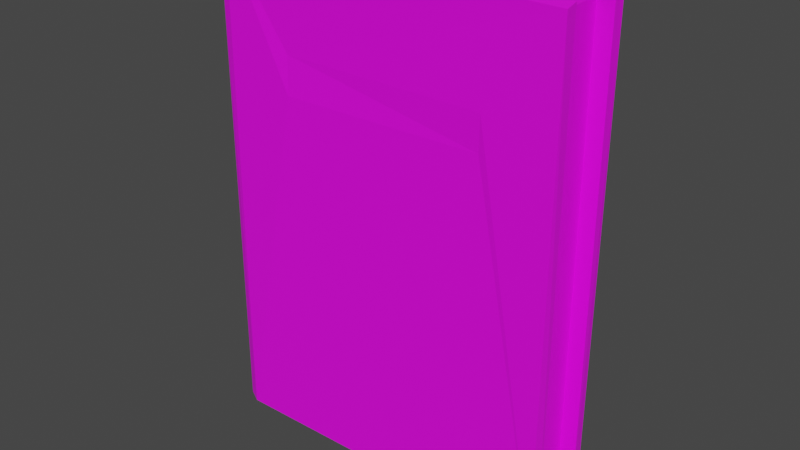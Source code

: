# Source: Book_Blue.blend  (saved by Blender 2.82.7; exported with 4.5.12 LTS)
import bpy
from mathutils import Matrix  # noqa: F401  (used for matrix-valued properties, if any)

bpy.ops.wm.read_factory_settings(use_empty=True)
scene = bpy.context.scene
scene.name = 'Scene'

# ---- collections
col_collection = bpy.data.collections.new('Collection'); scene.collection.children.link(col_collection)

# ---- images (referenced by path relative to the original .blend; pixels are not part of the script)
import os
ASSET_DIR = os.environ.get("B2B_ASSET_DIR", "")  # directory of the original .blend (textures are referenced by path, not embedded)
HERE = os.path.dirname(os.path.abspath(__file__))  # packed textures are extracted next to this script under _unpacked/

def load_image(name, relpath, width, height, colorspace="sRGB"):
    """Load a texture the original file referenced (path relative to the .blend, or extracted next to this script)."""
    p = next((c for c in (os.path.join(HERE, relpath), os.path.join(ASSET_DIR, relpath)) if relpath and os.path.exists(c)), "")
    if p:
        img = bpy.data.images.load(p, check_existing=True)
        img.name = name
    else:  # same state as the original file: an image datablock whose file is absent (Cycles renders it pink)
        img = bpy.data.images.new(name, width, height)
        img.source = "FILE"
        img.filepath = "//" + (relpath or name)
    img.colorspace_settings.name = colorspace
    return img
img_colorpalette_png_002 = load_image('ColorPalette.png.002', 'ColorPalette.png', 1024, 1024, 'sRGB')

# ---- materials (node trees are filled in below, after node groups)
mat_colorpalette_002 = bpy.data.materials.new('ColorPalette.002')
mat_colorpalette_002.use_transparent_shadow = False

# ---- material node trees
mat_colorpalette_002.use_nodes = True; mat_colorpalette_002.node_tree.nodes.clear()
_N = mat_colorpalette_002.node_tree.nodes; _L = mat_colorpalette_002.node_tree.links
n0 = _N.new('ShaderNodeOutputMaterial'); n0.name = 'Material Output'; n0.location = (300, 300)
n1 = _N.new('ShaderNodeBsdfPrincipled'); n1.name = 'Principled BSDF'; n1.location = (10, 300)
n1.distribution = 'GGX'
n1.subsurface_method = 'BURLEY'
n1.inputs[3].default_value = 1.45
n1.inputs[27].default_value = (0.0, 0.0, 0.0, 1.0)
n1.inputs[28].default_value = 1.0
n2 = _N.new('ShaderNodeTexImage'); n2.name = 'Image Texture'; n2.location = (-280, 280)
n2.image = img_colorpalette_png_002
_L.new(n1.outputs[0], n0.inputs[0])
_L.new(n2.outputs[0], n1.inputs[0])
n0.is_active_output = True

# ---- world
world_world = bpy.data.worlds.new('World'); scene.world = world_world
world_world.use_nodes = True; world_world.node_tree.nodes.clear()
_N = world_world.node_tree.nodes; _L = world_world.node_tree.links
n0 = _N.new('ShaderNodeOutputWorld'); n0.name = 'World Output'; n0.location = (300, 300)
n1 = _N.new('ShaderNodeBackground'); n1.name = 'Background'; n1.location = (10, 300)
n1.inputs[0].default_value = (0.05088, 0.05088, 0.05088, 1.0)
_L.new(n1.outputs[0], n0.inputs[0])
n0.is_active_output = True
world_world.color = (0.05088, 0.05088, 0.05088)
world_world.use_sun_shadow = False
world_world.sun_shadow_jitter_overblur = 0.0

# ---- meshes
me_cube_032 = bpy.data.meshes.new('Cube.032')
me_cube_032.from_pydata([(-0.9905, -0.9025, -0.9916), (-0.9953, -0.885, 1.003), (0.6056, -0.9807, 0.465), (0.6114, -1.004, 0.607), (-1.023, -0.699, -1.0), (1.0, -0.699, 1.0), (-1.023, -0.699, 1.0), (1.0, -0.699, -1.0), (-0.5391, -1.027, 0.4606), (-0.5471, -0.9682, 0.6136), (-0.9662, -0.699, 1.0), (-0.9662, -0.699, -1.0), (0.9123, -0.6832, -0.955), (0.9123, -0.6832, 0.955), (-0.9665, -0.6832, 0.955), (-0.9665, -0.6832, -0.955), (-0.9905, 0.9025, -0.9916), (-0.9953, 0.885, 1.003), (0.9922, 0.9885, -0.9895), (1.001, 0.9881, 0.9881), (-1.033, 0.0, -1.0), (-1.033, 0.0, 1.0), (-1.023, 0.699, -1.0), (1.0, 0.699, 1.0), (-1.023, 0.699, 1.0), (1.0, 0.699, -1.0), (-0.9251, 1.043, -1.001), (-0.9375, 0.9602, 1.005), (-0.9759, 0.0, 1.0), (-0.9759, 0.0, -1.0), (-0.9662, 0.699, 1.0), (-0.9662, 0.699, -1.0), (0.9123, 0.6832, -0.955), (0.9123, 0.0, -0.955), (-0.9762, 0.0, 0.955), (0.9123, 0.0, 0.955), (0.9123, 0.6832, 0.955), (-0.9665, 0.6832, 0.955), (-0.9762, 0.0, -0.955), (-0.9665, 0.6832, -0.955), (1.001, -0.9881, 0.9881), (0.9922, -0.9885, -0.9895), (-0.9251, -1.043, -1.001), (-0.9375, -0.9602, 1.005)], [], [(7, 5, 40, 41), (42, 43, 1, 0), (11, 7, 41, 42), (10, 6, 1, 43), (4, 6, 21, 20), (0, 1, 6, 4), (28, 21, 6, 10), (28, 10, 14, 34), (11, 29, 38, 15), (20, 29, 11, 4), (10, 5, 13, 14), (5, 10, 43, 40), (4, 11, 42, 0), (2, 3, 9, 8), (38, 33, 12, 15), (33, 35, 13, 12), (35, 34, 14, 13), (7, 11, 15, 12), (5, 7, 12, 13), (25, 18, 19, 23), (26, 16, 17, 27), (31, 26, 18, 25), (30, 27, 17, 24), (22, 20, 21, 24), (16, 22, 24, 17), (28, 30, 24, 21), (28, 34, 37, 30), (31, 39, 38, 29), (20, 22, 31, 29), (30, 37, 36, 23), (23, 19, 27, 30), (22, 16, 26, 31), (18, 26, 27, 19), (38, 39, 32, 33), (33, 32, 36, 35), (35, 36, 37, 34), (25, 32, 39, 31), (23, 36, 32, 25), (3, 2, 41, 40), (2, 8, 42, 41), (9, 3, 40, 43), (8, 9, 43, 42)])
_uv = me_cube_032.uv_layers.new(name='UVMap')
_uv.uv.foreach_set('vector', [0.1871, 0.9331, 0.1928, 0.9331, 0.1928, 0.934, 0.1871, 0.934, 0.1871, 0.9396, 0.1928, 0.9396, 0.1928, 0.9397, 0.1871, 0.9397, 0.1814, 0.9331, 0.1871, 0.9331, 0.1871, 0.934, 0.1814, 0.934, 0.1984, 0.9331, 0.1986, 0.9331, 0.1986, 0.934, 0.1984, 0.934, 0.1871, 0.9175, 0.1928, 0.9175, 0.1928, 0.9195, 0.1871, 0.9195, 0.1871, 0.9166, 0.1928, 0.9166, 0.1928, 0.9175, 0.1871, 0.9175, 0.1984, 0.9311, 0.1986, 0.9311, 0.1986, 0.9331, 0.1984, 0.9331, 0.1984, 0.9311, 0.1984, 0.9331, 0.1984, 0.9331, 0.1984, 0.9311, 0.1814, 0.9331, 0.1814, 0.9311, 0.1814, 0.9311, 0.1814, 0.9331, 0.1813, 0.9311, 0.1814, 0.9311, 0.1814, 0.9331, 0.1813, 0.9331, 0.1984, 0.9331, 0.1928, 0.9331, 0.1928, 0.9331, 0.1984, 0.9331, 0.1928, 0.9331, 0.1984, 0.9331, 0.1984, 0.934, 0.1928, 0.934, 0.1813, 0.9331, 0.1814, 0.9331, 0.1814, 0.934, 0.1813, 0.934, 0.07796, 0.04234, 0.08045, 0.04233, 0.08046, 0.04466, 0.07795, 0.04465, 0.0584, 0.1682, 0.06401, 0.1682, 0.06401, 0.1702, 0.0584, 0.1702, 0.06401, 0.1682, 0.06979, 0.1682, 0.06979, 0.1702, 0.06401, 0.1702, 0.06979, 0.1682, 0.0754, 0.1682, 0.0754, 0.1702, 0.06979, 0.1702, 0.1871, 0.9331, 0.1814, 0.9331, 0.1814, 0.9331, 0.1871, 0.9331, 0.1928, 0.9331, 0.1871, 0.9331, 0.1871, 0.9331, 0.1928, 0.9331, 0.1871, 0.9331, 0.1871, 0.934, 0.1928, 0.934, 0.1928, 0.9331, 0.1871, 0.9396, 0.1871, 0.9397, 0.1928, 0.9397, 0.1928, 0.9396, 0.1814, 0.9331, 0.1814, 0.934, 0.1871, 0.934, 0.1871, 0.9331, 0.1984, 0.9331, 0.1984, 0.934, 0.1986, 0.934, 0.1986, 0.9331, 0.1871, 0.9175, 0.1871, 0.9195, 0.1928, 0.9195, 0.1928, 0.9175, 0.1871, 0.9166, 0.1871, 0.9175, 0.1928, 0.9175, 0.1928, 0.9166, 0.1984, 0.9311, 0.1984, 0.9331, 0.1986, 0.9331, 0.1986, 0.9311, 0.1984, 0.9311, 0.1984, 0.9311, 0.1984, 0.9331, 0.1984, 0.9331, 0.1814, 0.9331, 0.1814, 0.9331, 0.1814, 0.9311, 0.1814, 0.9311, 0.1813, 0.9311, 0.1813, 0.9331, 0.1814, 0.9331, 0.1814, 0.9311, 0.1984, 0.9331, 0.1984, 0.9331, 0.1928, 0.9331, 0.1928, 0.9331, 0.1928, 0.9331, 0.1928, 0.934, 0.1984, 0.934, 0.1984, 0.9331, 0.1813, 0.9331, 0.1813, 0.934, 0.1814, 0.934, 0.1814, 0.9331, 0.1871, 0.934, 0.1871, 0.9396, 0.1928, 0.9396, 0.1928, 0.934, 0.0584, 0.1682, 0.0584, 0.1702, 0.06401, 0.1702, 0.06401, 0.1682, 0.06401, 0.1682, 0.06401, 0.1702, 0.06979, 0.1702, 0.06979, 0.1682, 0.06979, 0.1682, 0.06979, 0.1702, 0.0754, 0.1702, 0.0754, 0.1682, 0.1871, 0.9331, 0.1871, 0.9331, 0.1814, 0.9331, 0.1814, 0.9331, 0.1928, 0.9331, 0.1928, 0.9331, 0.1871, 0.9331, 0.1871, 0.9331, 0.1912, 0.9356, 0.1887, 0.9356, 0.1871, 0.934, 0.1928, 0.934, 0.1887, 0.9356, 0.1887, 0.9379, 0.1871, 0.9396, 0.1871, 0.934, 0.1912, 0.9379, 0.1912, 0.9356, 0.1928, 0.934, 0.1928, 0.9396, 0.1887, 0.9379, 0.1912, 0.9379, 0.1928, 0.9396, 0.1871, 0.9396])
me_cube_032.materials.append(mat_colorpalette_002)
me_cube_032.use_remesh_fix_poles = True
me_cube_032.use_remesh_preserve_attributes = False
me_cube_032.use_mirror_vertex_groups = False
me_cube_032.update()

# ---- objects
ob_book_blue = bpy.data.objects.new('Book_Blue', me_cube_032)

# ---- transforms, parenting, visibility, modifiers, constraints
ob_book_blue.location = (0.0, 0.0, 0.0)
ob_book_blue.scale = (0.1106, 0.02442, 0.151)
ob_book_blue.lineart.crease_threshold = 0.0

# ---- collection membership
col_collection.objects.link(ob_book_blue)

# ---- scene / render settings (as saved in the file)
scene.frame_start = 1; scene.frame_end = 250; scene.frame_set(1)
scene.render.engine = 'BLENDER_EEVEE_NEXT'
scene.cycles.use_denoising = False
scene.cycles.samples = 128
scene.cycles.sampling_pattern = 'TABULATED_SOBOL'
scene.cycles.use_adaptive_sampling = False
scene.cycles.use_light_tree = False
scene.view_settings.view_transform = 'Filmic'
bpy.context.view_layer.update()

# ---- added for rendering (the .blend has no active camera and no usable light): camera, sun
cam_auto = bpy.data.cameras.new('AutoCamera')
cam_auto.lens = 50.0
cam_auto.sensor_width = 36.0
cam_auto.clip_end = 1000.0
ob_auto_camera = bpy.data.objects.new('AutoCamera', cam_auto)
scene.collection.objects.link(ob_auto_camera)
ob_auto_camera.location = (0.350531, -0.422732, 0.282108)
ob_auto_camera.rotation_euler = (1.09748, -7.21219e-08, 0.694738)
scene.camera = ob_auto_camera
light_auto_sun = bpy.data.lights.new('AutoSun', 'SUN')
light_auto_sun.energy = 3.0
light_auto_sun.angle = 0.0523599
ob_auto_sun = bpy.data.objects.new('AutoSun', light_auto_sun)
scene.collection.objects.link(ob_auto_sun)
ob_auto_sun.rotation_euler = (0.872665, 0.174533, 0.523599)
bpy.context.view_layer.update()
